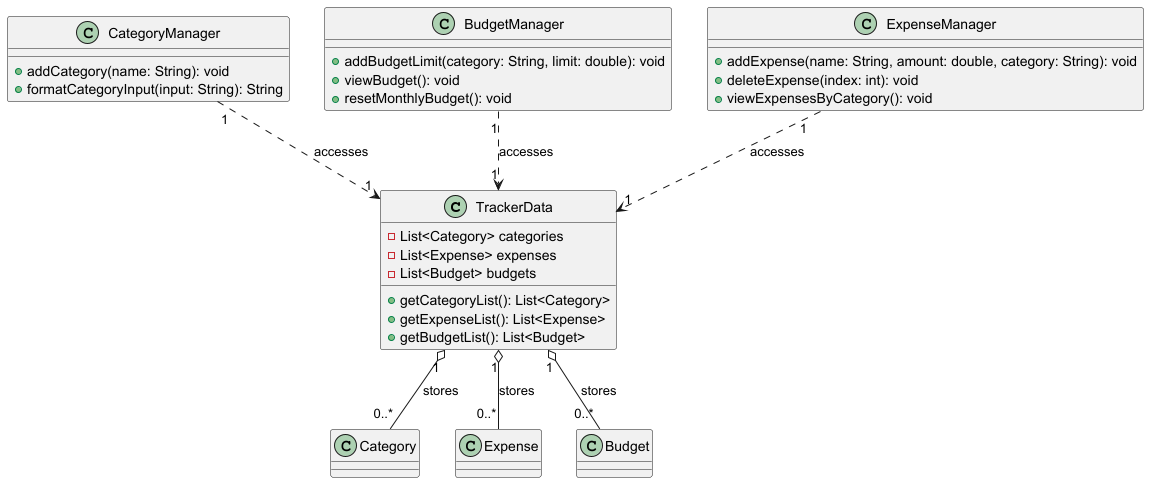

The diagram above was rendered by PlantUML. Its source (embedded in the PNG):
@startuml
class TrackerData {
    - List<Category> categories
    - List<Expense> expenses
    - List<Budget> budgets
    + getCategoryList(): List<Category>
    + getExpenseList(): List<Expense>
    + getBudgetList(): List<Budget>
}

class CategoryManager {
    + addCategory(name: String): void
    + formatCategoryInput(input: String): String
}

class BudgetManager {
    + addBudgetLimit(category: String, limit: double): void
    + viewBudget(): void
    + resetMonthlyBudget(): void
}

class ExpenseManager {
    + addExpense(name: String, amount: double, category: String): void
    + deleteExpense(index: int): void
    + viewExpensesByCategory(): void
}

TrackerData "1" o-- "0..*" Category : "stores"
TrackerData "1" o-- "0..*" Expense : "stores"
TrackerData "1" o-- "0..*" Budget : "stores"

CategoryManager "1" ..> "1" TrackerData : "accesses"
BudgetManager "1" ..> "1" TrackerData : "accesses"
ExpenseManager "1" ..> "1" TrackerData : "accesses"

@enduml